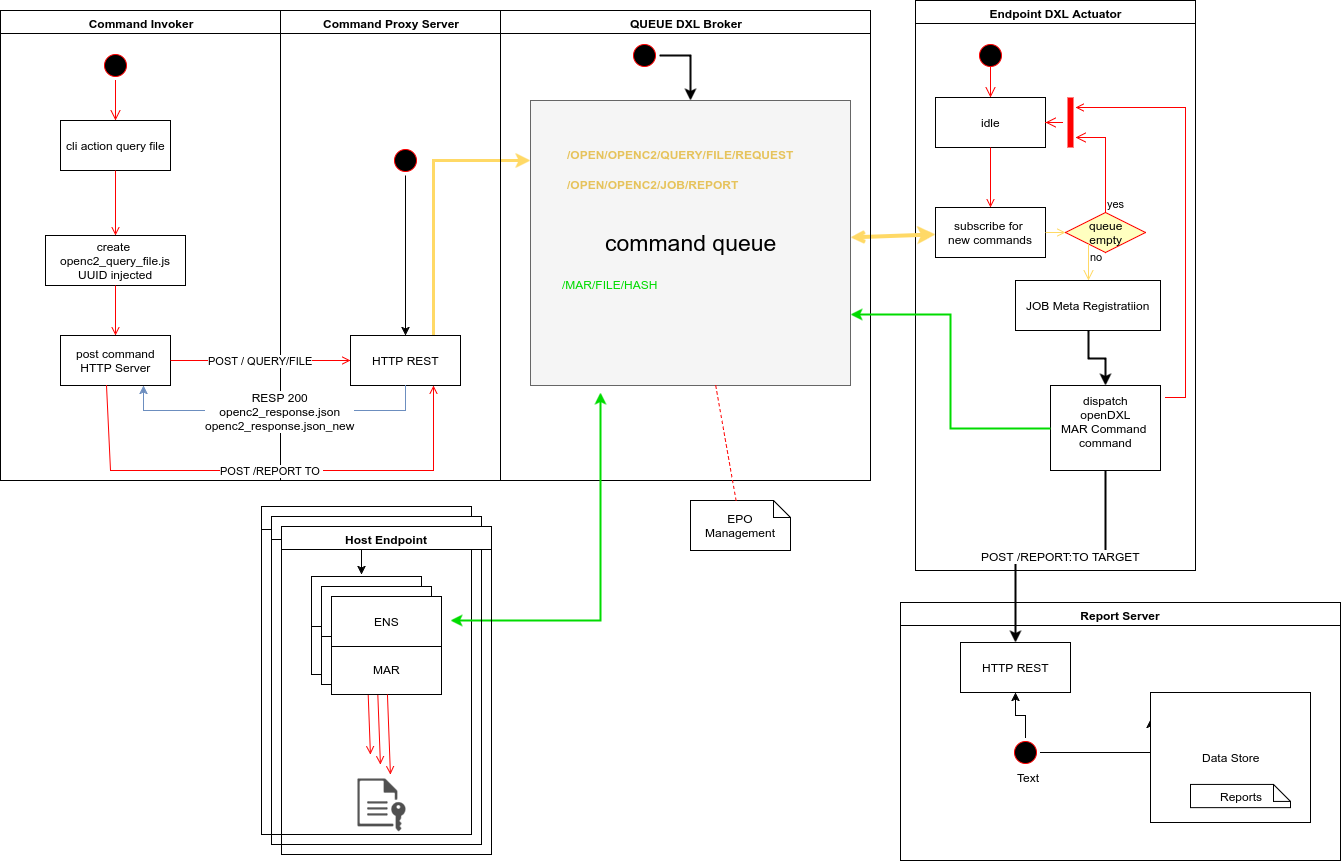

The diagram above was exported from draw.io. Its source (the exported page's mxGraphModel, read from the mxfile embedded in the PNG):
<mxGraphModel dx="1826" dy="760" grid="1" gridSize="10" guides="1" tooltips="1" connect="1" arrows="1" fold="1" page="0" pageScale="1" pageWidth="1169" pageHeight="826" background="#ffffff" math="0" shadow="0">
  <root>
    <mxCell id="0" style=";html=1;" />
    <mxCell id="1" style=";html=1;" parent="0" />
    <mxCell id="2" value="Command Invoker" style="swimlane;whiteSpace=wrap;html=1;" parent="1" vertex="1">
      <mxGeometry x="-140" y="20" width="280" height="470" as="geometry" />
    </mxCell>
    <mxCell id="5" value="" style="ellipse;shape=startState;fillColor=#000000;strokeColor=#ff0000;html=1;" parent="2" vertex="1">
      <mxGeometry x="100" y="40" width="30" height="30" as="geometry" />
    </mxCell>
    <mxCell id="6" value="" style="edgeStyle=elbowEdgeStyle;elbow=horizontal;verticalAlign=bottom;endArrow=open;endSize=8;strokeColor=#FF0000;endFill=1;rounded=0;html=1;" parent="2" source="5" target="7" edge="1">
      <mxGeometry x="100" y="40" as="geometry">
        <mxPoint x="115" y="110" as="targetPoint" />
      </mxGeometry>
    </mxCell>
    <mxCell id="7" value="cli action query file" style="text;html=1;fillColor=#ffffff;strokeColor=#000000;align=center;verticalAlign=middle;" parent="2" vertex="1">
      <mxGeometry x="60" y="110" width="110" height="50" as="geometry" />
    </mxCell>
    <mxCell id="8" value="create&amp;nbsp;&lt;div&gt;openc2_query_file.js&lt;/div&gt;&lt;div&gt;UUID injected&lt;/div&gt;" style="text;html=1;fillColor=#ffffff;strokeColor=#000000;align=center;verticalAlign=middle;" parent="2" vertex="1">
      <mxGeometry x="45" y="225" width="140" height="50" as="geometry" />
    </mxCell>
    <mxCell id="9" value="" style="endArrow=open;strokeColor=#FF0000;endFill=1;rounded=0;html=1;" parent="2" source="7" target="8" edge="1">
      <mxGeometry relative="1" as="geometry" />
    </mxCell>
    <mxCell id="10" value="post command&lt;div&gt;HTTP Server&lt;/div&gt;" style="text;html=1;fillColor=#ffffff;strokeColor=#000000;align=center;verticalAlign=middle;" parent="2" vertex="1">
      <mxGeometry x="60" y="325" width="110" height="50" as="geometry" />
    </mxCell>
    <mxCell id="11" value="" style="endArrow=open;strokeColor=#FF0000;endFill=1;rounded=0;html=1;" parent="2" source="8" target="10" edge="1">
      <mxGeometry relative="1" as="geometry" />
    </mxCell>
    <mxCell id="3" value="Command Proxy Server" style="swimlane;whiteSpace=wrap;html=1;fontSize=12;" parent="1" vertex="1">
      <mxGeometry x="140" y="20" width="220" height="470" as="geometry" />
    </mxCell>
    <mxCell id="47" style="edgeStyle=orthogonalEdgeStyle;rounded=0;html=1;entryX=0;entryY=0.211;entryPerimeter=0;jettySize=auto;orthogonalLoop=1;strokeColor=#FFD966;exitX=0.75;exitY=0;fillColor=#ffcd28;gradientColor=#ffa500;strokeWidth=3;" edge="1" parent="3" source="44" target="18">
      <mxGeometry relative="1" as="geometry">
        <Array as="points">
          <mxPoint x="153" y="150" />
        </Array>
      </mxGeometry>
    </mxCell>
    <mxCell id="48" style="edgeStyle=orthogonalEdgeStyle;rounded=0;html=1;exitX=0.5;exitY=1;entryX=0.5;entryY=0;jettySize=auto;orthogonalLoop=1;" edge="1" parent="3" source="13" target="44">
      <mxGeometry relative="1" as="geometry" />
    </mxCell>
    <mxCell id="13" value="" style="ellipse;shape=startState;fillColor=#000000;strokeColor=#ff0000;html=1;" parent="3" vertex="1">
      <mxGeometry x="110" y="135" width="30" height="30" as="geometry" />
    </mxCell>
    <mxCell id="44" value="HTTP REST" style="text;html=1;fillColor=#ffffff;strokeColor=#000000;align=center;verticalAlign=middle;" vertex="1" parent="3">
      <mxGeometry x="70" y="325" width="110" height="50" as="geometry" />
    </mxCell>
    <mxCell id="18" value="command queue" style="text;html=1;fillColor=#f5f5f5;strokeColor=#666666;align=center;verticalAlign=middle;fontSize=23;labelBackgroundColor=none;" parent="3" vertex="1">
      <mxGeometry x="250" y="90" width="320" height="285" as="geometry" />
    </mxCell>
    <mxCell id="85" value="/MAR/FILE/HASH" style="text;html=1;resizable=0;points=[];autosize=1;align=left;verticalAlign=top;spacingTop=-4;fontColor=#00DB00;" vertex="1" parent="3">
      <mxGeometry x="280" y="265" width="110" height="20" as="geometry" />
    </mxCell>
    <mxCell id="4" value="Endpoint DXL Actuator" style="swimlane;whiteSpace=wrap;html=1;" parent="1" vertex="1">
      <mxGeometry x="775" y="10" width="280" height="570" as="geometry" />
    </mxCell>
    <mxCell id="14" value="" style="edgeStyle=elbowEdgeStyle;elbow=horizontal;verticalAlign=bottom;endArrow=open;endSize=8;strokeColor=#FF0000;endFill=1;rounded=0;html=1;" parent="4" target="15" edge="1">
      <mxGeometry x="40" y="7" as="geometry">
        <mxPoint x="55" y="77" as="targetPoint" />
        <mxPoint x="75" y="57" as="sourcePoint" />
      </mxGeometry>
    </mxCell>
    <mxCell id="15" value="idle" style="text;html=1;fillColor=#ffffff;strokeColor=#000000;align=center;verticalAlign=middle;" parent="4" vertex="1">
      <mxGeometry x="20" y="97" width="110" height="50" as="geometry" />
    </mxCell>
    <mxCell id="16" value="subscribe for &lt;br&gt;new commands" style="text;html=1;fillColor=#ffffff;strokeColor=#000000;align=center;verticalAlign=middle;" parent="4" vertex="1">
      <mxGeometry x="20" y="207" width="110" height="50" as="geometry" />
    </mxCell>
    <mxCell id="17" value="" style="endArrow=open;strokeColor=#FF0000;endFill=1;rounded=0;html=1;" parent="4" source="15" target="16" edge="1">
      <mxGeometry relative="1" as="geometry" />
    </mxCell>
    <mxCell id="21" value="queue&lt;div&gt;empty&lt;/div&gt;" style="rhombus;fillColor=#ffffc0;strokeColor=#ff0000;html=1;fontSize=12;" parent="4" vertex="1">
      <mxGeometry x="150" y="212" width="80" height="40" as="geometry" />
    </mxCell>
    <mxCell id="22" value="yes" style="edgeStyle=elbowEdgeStyle;elbow=horizontal;align=left;verticalAlign=bottom;endArrow=open;endSize=8;strokeColor=#FF0000;exitX=0.5;exitY=0;endFill=1;rounded=0;html=1;" parent="4" source="21" edge="1">
      <mxGeometry x="-1" relative="1" as="geometry">
        <mxPoint x="160" y="137" as="targetPoint" />
        <Array as="points">
          <mxPoint x="190" y="167" />
        </Array>
      </mxGeometry>
    </mxCell>
    <mxCell id="23" value="no" style="edgeStyle=elbowEdgeStyle;elbow=horizontal;align=left;verticalAlign=top;endArrow=open;endSize=8;strokeColor=#FFD966;endFill=1;rounded=0;html=1;entryX=0.5;entryY=0;" parent="4" source="21" target="88" edge="1">
      <mxGeometry x="-1" relative="1" as="geometry">
        <mxPoint x="190" y="292" as="targetPoint" />
      </mxGeometry>
    </mxCell>
    <mxCell id="24" value="" style="endArrow=open;strokeColor=#FFD966;endFill=1;rounded=0;html=1;fillColor=#fff2cc;gradientColor=#ffd966;" parent="4" source="16" target="21" edge="1">
      <mxGeometry relative="1" as="geometry" />
    </mxCell>
    <mxCell id="25" value="" style="shape=line;strokeWidth=6;strokeColor=#ff0000;rotation=90;html=1;" parent="4" vertex="1">
      <mxGeometry x="130" y="114.5" width="50" height="15" as="geometry" />
    </mxCell>
    <mxCell id="26" value="" style="edgeStyle=elbowEdgeStyle;elbow=horizontal;verticalAlign=bottom;endArrow=open;endSize=8;strokeColor=#FF0000;endFill=1;rounded=0;html=1;" parent="4" source="25" target="15" edge="1">
      <mxGeometry x="130" y="77" as="geometry">
        <mxPoint x="230" y="127" as="targetPoint" />
      </mxGeometry>
    </mxCell>
    <mxCell id="30" value="dispatch&lt;br&gt;openDXL&lt;div&gt;MAR Command&amp;nbsp;&lt;div&gt;command&lt;br&gt;&lt;br&gt;&lt;/div&gt;&lt;/div&gt;" style="text;html=1;fillColor=#ffffff;strokeColor=#000000;align=center;verticalAlign=middle;" parent="4" vertex="1">
      <mxGeometry x="135" y="385" width="110" height="85" as="geometry" />
    </mxCell>
    <mxCell id="41" value="" style="edgeStyle=elbowEdgeStyle;elbow=horizontal;entryX=0;entryY=0.5;strokeColor=#FF0000;endArrow=open;endFill=1;rounded=0;html=1;" parent="4" source="30" edge="1">
      <mxGeometry width="100" height="100" relative="1" as="geometry">
        <mxPoint x="60" y="467" as="sourcePoint" />
        <mxPoint x="245" y="405" as="targetPoint" />
        <Array as="points">
          <mxPoint x="195" y="387" />
        </Array>
      </mxGeometry>
    </mxCell>
    <mxCell id="35" value="" style="edgeStyle=elbowEdgeStyle;elbow=horizontal;strokeColor=#FF0000;endArrow=open;endFill=1;rounded=0;html=1;" parent="4" edge="1">
      <mxGeometry width="100" height="100" relative="1" as="geometry">
        <mxPoint x="250" y="397" as="sourcePoint" />
        <mxPoint x="160" y="107" as="targetPoint" />
        <Array as="points">
          <mxPoint x="270" y="267" />
        </Array>
      </mxGeometry>
    </mxCell>
    <mxCell id="70" value="" style="ellipse;shape=startState;fillColor=#000000;strokeColor=#ff0000;html=1;" vertex="1" parent="4">
      <mxGeometry x="60" y="40" width="30" height="30" as="geometry" />
    </mxCell>
    <mxCell id="89" style="edgeStyle=orthogonalEdgeStyle;rounded=0;html=1;exitX=0.5;exitY=1;entryX=0.5;entryY=0;startArrow=none;startFill=0;jettySize=auto;orthogonalLoop=1;strokeColor=#000000;strokeWidth=2;fontSize=12;" edge="1" parent="4" source="88" target="30">
      <mxGeometry relative="1" as="geometry" />
    </mxCell>
    <mxCell id="88" value="JOB Meta Registratiion" style="text;html=1;fillColor=#ffffff;strokeColor=#000000;align=center;verticalAlign=middle;" vertex="1" parent="4">
      <mxGeometry x="100" y="280" width="145" height="50" as="geometry" />
    </mxCell>
    <mxCell id="20" value="POST / QUERY/FILE" style="endArrow=open;strokeColor=#FF0000;endFill=1;rounded=0;html=1;entryX=0;entryY=0.5;" parent="1" source="10" target="44" edge="1">
      <mxGeometry relative="1" as="geometry" />
    </mxCell>
    <mxCell id="42" style="edgeStyle=orthogonalEdgeStyle;rounded=0;html=1;exitX=0.5;exitY=1;entryX=0.75;entryY=1;jettySize=auto;orthogonalLoop=1;fillColor=#dae8fc;strokeColor=#6c8ebf;" edge="1" parent="1" source="44" target="10">
      <mxGeometry relative="1" as="geometry">
        <Array as="points">
          <mxPoint x="265" y="420" />
          <mxPoint x="3" y="420" />
        </Array>
      </mxGeometry>
    </mxCell>
    <mxCell id="46" value="RESP 200&lt;div&gt;&lt;span&gt;openc2_response.json&lt;/span&gt;&lt;br&gt;&lt;/div&gt;&lt;div&gt;&lt;span&gt;openc2_response.json_new&lt;/span&gt;&lt;span&gt;&lt;br&gt;&lt;/span&gt;&lt;/div&gt;" style="text;html=1;resizable=0;points=[];align=center;verticalAlign=middle;labelBackgroundColor=#ffffff;" vertex="1" connectable="0" parent="42">
      <mxGeometry x="-0.0336" relative="1" as="geometry">
        <mxPoint as="offset" />
      </mxGeometry>
    </mxCell>
    <mxCell id="19" value="" style="endArrow=open;strokeColor=#FFD966;endFill=1;rounded=0;html=1;strokeWidth=4;startArrow=classic;startFill=1;" parent="1" source="16" target="18" edge="1">
      <mxGeometry relative="1" as="geometry" />
    </mxCell>
    <mxCell id="49" value="Report Server" style="swimlane;whiteSpace=wrap;html=1;" vertex="1" parent="1">
      <mxGeometry x="760" y="612" width="440" height="258" as="geometry" />
    </mxCell>
    <mxCell id="50" style="edgeStyle=orthogonalEdgeStyle;rounded=0;html=1;entryX=0;entryY=0.211;entryPerimeter=0;jettySize=auto;orthogonalLoop=1;" edge="1" parent="49" source="52" target="56">
      <mxGeometry relative="1" as="geometry">
        <Array as="points">
          <mxPoint x="250" y="150" />
        </Array>
      </mxGeometry>
    </mxCell>
    <mxCell id="51" style="edgeStyle=orthogonalEdgeStyle;rounded=0;html=1;exitX=0.5;exitY=0;entryX=0.5;entryY=1;jettySize=auto;orthogonalLoop=1;" edge="1" parent="49" source="52" target="55">
      <mxGeometry relative="1" as="geometry">
        <Array as="points">
          <mxPoint x="125" y="113" />
          <mxPoint x="115" y="113" />
        </Array>
      </mxGeometry>
    </mxCell>
    <mxCell id="52" value="" style="ellipse;shape=startState;fillColor=#000000;strokeColor=#ff0000;html=1;" vertex="1" parent="49">
      <mxGeometry x="110" y="135" width="30" height="30" as="geometry" />
    </mxCell>
    <mxCell id="55" value="HTTP REST" style="text;html=1;fillColor=#ffffff;strokeColor=#000000;align=center;verticalAlign=middle;" vertex="1" parent="49">
      <mxGeometry x="60" y="40" width="110" height="50" as="geometry" />
    </mxCell>
    <mxCell id="91" value="" style="group" vertex="1" connectable="0" parent="49">
      <mxGeometry x="250" y="90" width="160" height="130" as="geometry" />
    </mxCell>
    <mxCell id="56" value="Data Store" style="text;html=1;fillColor=#ffffff;strokeColor=#000000;align=center;verticalAlign=middle;" vertex="1" parent="91">
      <mxGeometry width="160" height="130" as="geometry" />
    </mxCell>
    <mxCell id="53" value="Reports" style="shape=note;whiteSpace=wrap;size=17;html=1;" vertex="1" parent="91">
      <mxGeometry x="40" y="91.92857142857143" width="100" height="23.214285714285715" as="geometry" />
    </mxCell>
    <mxCell id="59" value="QUEUE DXL Broker" style="swimlane;whiteSpace=wrap;html=1;" vertex="1" parent="1">
      <mxGeometry x="360" y="20" width="370" height="470" as="geometry" />
    </mxCell>
    <mxCell id="62" value="" style="ellipse;shape=startState;fillColor=#000000;strokeColor=#ff0000;html=1;" vertex="1" parent="59">
      <mxGeometry x="129" y="30" width="30" height="30" as="geometry" />
    </mxCell>
    <mxCell id="68" style="edgeStyle=orthogonalEdgeStyle;rounded=0;html=1;entryX=1;entryY=0.75;jettySize=auto;orthogonalLoop=1;strokeColor=#00DB00;strokeWidth=2;" edge="1" parent="1" source="30" target="18">
      <mxGeometry relative="1" as="geometry" />
    </mxCell>
    <mxCell id="72" value="Host Endpoint" style="swimlane;whiteSpace=wrap;html=1;" vertex="1" parent="1">
      <mxGeometry x="121" y="516" width="210" height="328" as="geometry" />
    </mxCell>
    <mxCell id="33" value="MAR" style="text;html=1;fillColor=#ffffff;strokeColor=#000000;align=center;verticalAlign=middle;" parent="72" vertex="1">
      <mxGeometry x="50" y="118" width="110" height="50" as="geometry" />
    </mxCell>
    <mxCell id="39" value="" style="endArrow=open;strokeColor=#FF0000;endFill=1;rounded=0;html=1;" parent="72" source="33" edge="1">
      <mxGeometry relative="1" as="geometry">
        <mxPoint x="108.93129425018128" y="248.03811950253657" as="targetPoint" />
      </mxGeometry>
    </mxCell>
    <mxCell id="77" value="ENS" style="text;html=1;fillColor=#ffffff;strokeColor=#000000;align=center;verticalAlign=middle;" vertex="1" parent="72">
      <mxGeometry x="50" y="70" width="110" height="50" as="geometry" />
    </mxCell>
    <mxCell id="76" style="edgeStyle=orthogonalEdgeStyle;rounded=0;html=1;entryX=0.218;entryY=1.025;entryPerimeter=0;startArrow=classic;startFill=1;jettySize=auto;orthogonalLoop=1;strokeColor=#00DB00;strokeWidth=2;" edge="1" parent="1" target="18">
      <mxGeometry relative="1" as="geometry">
        <mxPoint x="310" y="630" as="sourcePoint" />
        <Array as="points">
          <mxPoint x="460" y="630" />
        </Array>
      </mxGeometry>
    </mxCell>
    <mxCell id="31" value="EPO Management" style="shape=note;whiteSpace=wrap;size=17;html=1;" parent="1" vertex="1">
      <mxGeometry x="550" y="510" width="100" height="50" as="geometry" />
    </mxCell>
    <mxCell id="32" value="" style="endArrow=none;strokeColor=#FF0000;endFill=0;rounded=0;dashed=1;html=1;" parent="1" source="18" target="31" edge="1">
      <mxGeometry relative="1" as="geometry" />
    </mxCell>
    <mxCell id="78" style="edgeStyle=orthogonalEdgeStyle;rounded=0;html=1;startArrow=none;startFill=0;jettySize=auto;orthogonalLoop=1;strokeColor=#000000;strokeWidth=1;" edge="1" parent="1">
      <mxGeometry relative="1" as="geometry">
        <mxPoint x="221" y="584" as="targetPoint" />
        <mxPoint x="161" y="559" as="sourcePoint" />
      </mxGeometry>
    </mxCell>
    <mxCell id="79" value="Text" style="text;html=1;resizable=0;points=[];autosize=1;align=left;verticalAlign=top;spacingTop=-4;" vertex="1" parent="1">
      <mxGeometry x="875" y="778" width="40" height="20" as="geometry" />
    </mxCell>
    <mxCell id="84" style="edgeStyle=orthogonalEdgeStyle;rounded=0;html=1;startArrow=none;startFill=0;jettySize=auto;orthogonalLoop=1;strokeColor=#000000;strokeWidth=2;" edge="1" parent="1" source="62">
      <mxGeometry relative="1" as="geometry">
        <mxPoint x="550" y="110" as="targetPoint" />
      </mxGeometry>
    </mxCell>
    <mxCell id="83" value="/OPEN/OPENC2/QUERY/FILE/REQUEST" style="text;html=1;resizable=0;points=[];autosize=1;align=left;verticalAlign=top;spacingTop=-4;fontColor=#E6C35C;fontStyle=1" vertex="1" parent="1">
      <mxGeometry x="425" y="155" width="240" height="20" as="geometry" />
    </mxCell>
    <mxCell id="82" value="&lt;b&gt;/OPEN/OPENC2/JOB/REPORT&lt;/b&gt;" style="text;html=1;resizable=0;points=[];autosize=1;align=left;verticalAlign=top;spacingTop=-4;fontColor=#E6C35C;" vertex="1" parent="1">
      <mxGeometry x="425" y="185" width="190" height="20" as="geometry" />
    </mxCell>
    <mxCell id="90" value="POST /REPORT:TO TARGET" style="edgeStyle=orthogonalEdgeStyle;rounded=0;html=1;exitX=0.5;exitY=1;entryX=0.5;entryY=0;startArrow=none;startFill=0;jettySize=auto;orthogonalLoop=1;strokeColor=#000000;strokeWidth=2;fontSize=12;" edge="1" parent="1" source="30" target="55">
      <mxGeometry relative="1" as="geometry" />
    </mxCell>
    <mxCell id="92" value="Host Endpoint" style="swimlane;whiteSpace=wrap;html=1;" vertex="1" parent="1">
      <mxGeometry x="131" y="526" width="210" height="328" as="geometry" />
    </mxCell>
    <mxCell id="94" value="MAR" style="text;html=1;fillColor=#ffffff;strokeColor=#000000;align=center;verticalAlign=middle;" vertex="1" parent="92">
      <mxGeometry x="50" y="118" width="110" height="50" as="geometry" />
    </mxCell>
    <mxCell id="95" value="" style="endArrow=open;strokeColor=#FF0000;endFill=1;rounded=0;html=1;" edge="1" parent="92" source="94">
      <mxGeometry relative="1" as="geometry">
        <mxPoint x="108.93129425018128" y="248.03811950253657" as="targetPoint" />
      </mxGeometry>
    </mxCell>
    <mxCell id="96" value="ENS" style="text;html=1;fillColor=#ffffff;strokeColor=#000000;align=center;verticalAlign=middle;" vertex="1" parent="92">
      <mxGeometry x="50" y="70" width="110" height="50" as="geometry" />
    </mxCell>
    <mxCell id="97" value="" style="shadow=0;dashed=0;html=1;strokeColor=none;fillColor=#505050;labelPosition=center;verticalLabelPosition=bottom;verticalAlign=top;shape=mxgraph.office.concepts.file_key;" vertex="1" parent="92">
      <mxGeometry x="86" y="262" width="48" height="53" as="geometry" />
    </mxCell>
    <mxCell id="98" value="Host Endpoint" style="swimlane;whiteSpace=wrap;html=1;" vertex="1" parent="1">
      <mxGeometry x="141" y="536" width="210" height="328" as="geometry" />
    </mxCell>
    <mxCell id="100" value="MAR" style="text;html=1;fillColor=#ffffff;strokeColor=#000000;align=center;verticalAlign=middle;" vertex="1" parent="98">
      <mxGeometry x="50" y="118" width="110" height="50" as="geometry" />
    </mxCell>
    <mxCell id="101" value="" style="endArrow=open;strokeColor=#FF0000;endFill=1;rounded=0;html=1;" edge="1" parent="98" source="100">
      <mxGeometry relative="1" as="geometry">
        <mxPoint x="108.93129425018128" y="248.03811950253657" as="targetPoint" />
      </mxGeometry>
    </mxCell>
    <mxCell id="102" value="ENS" style="text;html=1;fillColor=#ffffff;strokeColor=#000000;align=center;verticalAlign=middle;" vertex="1" parent="98">
      <mxGeometry x="50" y="70" width="110" height="50" as="geometry" />
    </mxCell>
    <mxCell id="107" value="POST /REPORT TO&amp;nbsp;" style="endArrow=open;strokeColor=#FF0000;endFill=1;rounded=0;html=1;entryX=0.75;entryY=1;exitX=0.418;exitY=1;exitPerimeter=0;" edge="1" parent="1" source="10" target="44">
      <mxGeometry relative="1" as="geometry">
        <mxPoint x="11" y="470" as="sourcePoint" />
        <mxPoint x="191" y="470" as="targetPoint" />
        <Array as="points">
          <mxPoint x="-30" y="480" />
          <mxPoint x="293" y="480" />
        </Array>
      </mxGeometry>
    </mxCell>
  </root>
</mxGraphModel>